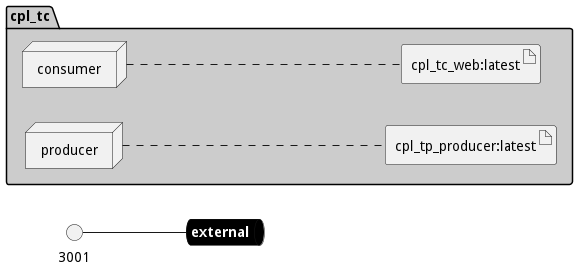

The diagram above was rendered by PlantUML. Its source (embedded in the PNG):
@startuml

left to right direction


queue external #black [
    <b><color:white>external</color></b>
]
    
interface 3001
3001 -- external
    





package "cpl_tc" #cccccc {

node "consumer" as consumerService
node "producer" as producerService


        artifact "cpl_tc_web:latest" as cpl_tc_weblatestimage
    
        artifact "cpl_tp_producer:latest" as cpl_tp_producerlatestimage
    
}
consumerService .... cpl_tc_weblatestimage
producerService .... cpl_tp_producerlatestimage


@enduml